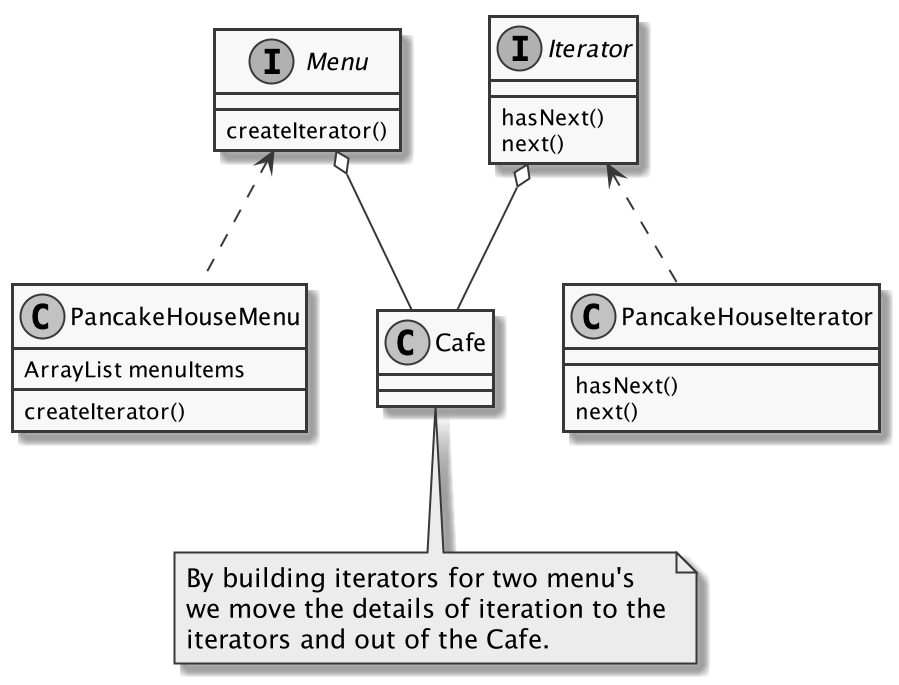

The diagram above was rendered by PlantUML. Its source (embedded in the PNG):
@startuml
skinparam monochrome true
interface Menu {
    createIterator()
}

class PancakeHouseMenu {
    ArrayList menuItems
    createIterator()
}

class Cafe {
}

interface Iterator {
    hasNext()
    next()
}

class PancakeHouseIterator {
     hasNext()
     next()
}

note bottom of Cafe
    By building iterators for two menu's
    we move the details of iteration to the
    iterators and out of the Cafe.
end note
Menu <.. PancakeHouseMenu
Menu o-- Cafe
Iterator o-- Cafe
Iterator <.. PancakeHouseIterator

@enduml